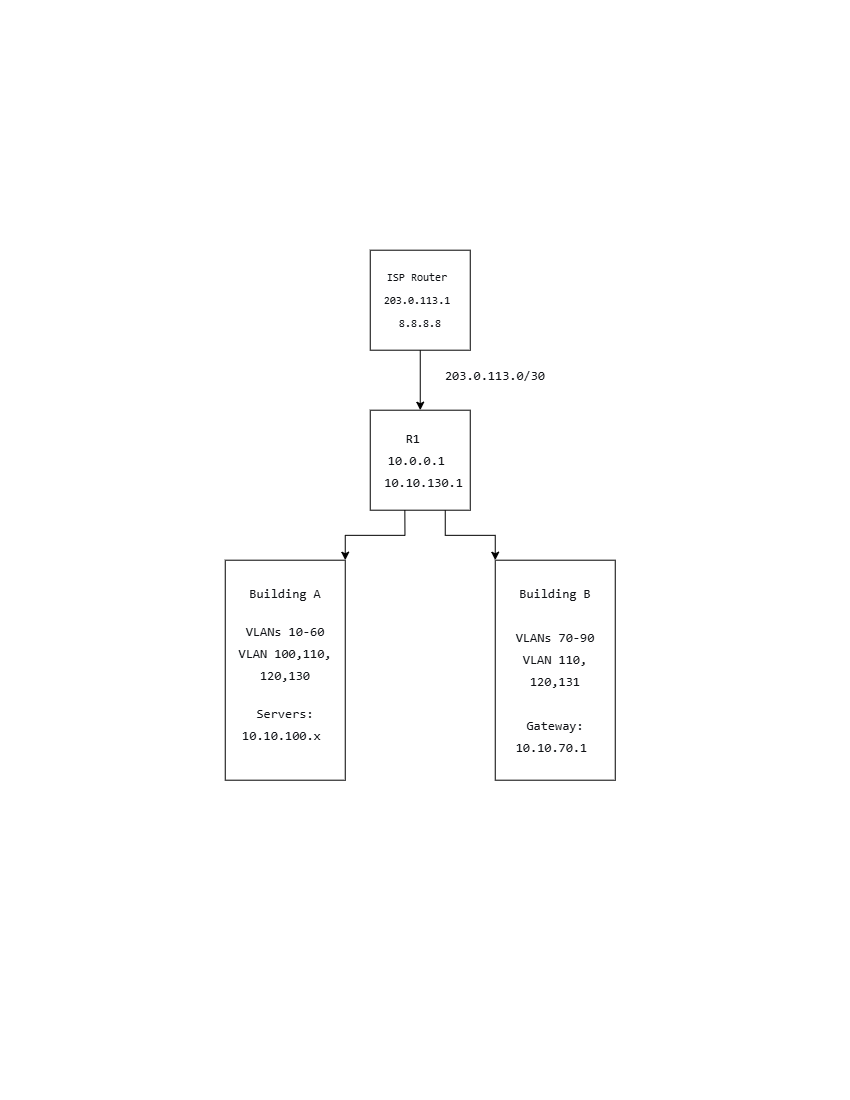

The diagram above was exported from draw.io. Its source (the exported page's mxGraphModel, read from the mxfile embedded in the PNG):
<mxGraphModel dx="2903" dy="1700" grid="1" gridSize="10" guides="1" tooltips="1" connect="1" arrows="1" fold="1" page="1" pageScale="1" pageWidth="850" pageHeight="1100" math="0" shadow="0">
  <root>
    <mxCell id="0" />
    <mxCell id="1" parent="0" />
    <mxCell id="S1JP8RaansxKWjyxy3M_-10" edge="1" parent="1" source="S1JP8RaansxKWjyxy3M_-1" style="edgeStyle=none;rounded=0;orthogonalLoop=1;jettySize=auto;html=1;" target="S1JP8RaansxKWjyxy3M_-4" value="">
      <mxGeometry relative="1" as="geometry" />
    </mxCell>
    <mxCell id="S1JP8RaansxKWjyxy3M_-1" parent="1" style="whiteSpace=wrap;html=1;aspect=fixed;" value="" vertex="1">
      <mxGeometry height="100" width="100" x="370" y="250" as="geometry" />
    </mxCell>
    <mxCell id="S1JP8RaansxKWjyxy3M_-2" parent="1" style="text;html=1;whiteSpace=wrap;strokeColor=none;fillColor=none;align=center;verticalAlign=middle;rounded=0;" value="&lt;pre style=&quot;font-style: normal; font-variant: normal; font-size-adjust: none; font-language-override: normal; font-kerning: auto; font-optical-sizing: auto; font-feature-settings: normal; font-variation-settings: normal; font-stretch: normal; line-height: 22px; font-family: Menlo, Monaco, Consolas, &amp;quot;Cascadia Mono&amp;quot;, &amp;quot;Ubuntu Mono&amp;quot;, &amp;quot;DejaVu Sans Mono&amp;quot;, &amp;quot;Liberation Mono&amp;quot;, &amp;quot;JetBrains Mono&amp;quot;, &amp;quot;Fira Code&amp;quot;, Cousine, &amp;quot;Roboto Mono&amp;quot;, &amp;quot;Courier New&amp;quot;, Courier, sans-serif, system-ui; overflow: auto; white-space: pre-wrap; word-break: break-all; padding: 16px; color: rgb(15, 17, 21); margin: 0px !important;&quot;&gt;&lt;font style=&quot;font-size: 11px;&quot;&gt;ISP Router &lt;br&gt; 203.0.113.1  &lt;br&gt; 8.8.8.8 &lt;/font&gt;&lt;/pre&gt;" vertex="1">
      <mxGeometry height="30" width="270" x="285" y="285" as="geometry" />
    </mxCell>
    <mxCell id="S1JP8RaansxKWjyxy3M_-15" edge="1" parent="1" source="S1JP8RaansxKWjyxy3M_-4" style="edgeStyle=orthogonalEdgeStyle;rounded=0;orthogonalLoop=1;jettySize=auto;html=1;exitX=0.75;exitY=1;exitDx=0;exitDy=0;entryX=0;entryY=0;entryDx=0;entryDy=0;" target="S1JP8RaansxKWjyxy3M_-13">
      <mxGeometry relative="1" as="geometry" />
    </mxCell>
    <mxCell id="S1JP8RaansxKWjyxy3M_-4" parent="1" style="whiteSpace=wrap;html=1;aspect=fixed;" value="" vertex="1">
      <mxGeometry height="100" width="100" x="370" y="410" as="geometry" />
    </mxCell>
    <mxCell id="S1JP8RaansxKWjyxy3M_-6" parent="1" style="text;html=1;whiteSpace=wrap;strokeColor=none;fillColor=none;align=center;verticalAlign=middle;rounded=0;" value="&lt;pre style=&quot;font-style: normal; font-variant: normal; font-size-adjust: none; font-language-override: normal; font-kerning: auto; font-optical-sizing: auto; font-feature-settings: normal; font-variation-settings: normal; font-stretch: normal; font-size: 13px; line-height: 22px; font-family: Menlo, Monaco, Consolas, &amp;quot;Cascadia Mono&amp;quot;, &amp;quot;Ubuntu Mono&amp;quot;, &amp;quot;DejaVu Sans Mono&amp;quot;, &amp;quot;Liberation Mono&amp;quot;, &amp;quot;JetBrains Mono&amp;quot;, &amp;quot;Fira Code&amp;quot;, Cousine, &amp;quot;Roboto Mono&amp;quot;, &amp;quot;Courier New&amp;quot;, Courier, sans-serif, system-ui; overflow: auto; white-space: pre-wrap; word-break: break-all; padding: 16px; color: rgb(15, 17, 21); margin: 0px !important;&quot;&gt;R1  &lt;br&gt;10.0.0.1 &lt;br&gt; 10.10.130.1&lt;/pre&gt;" vertex="1">
      <mxGeometry height="30" width="130" x="355" y="445" as="geometry" />
    </mxCell>
    <mxCell id="S1JP8RaansxKWjyxy3M_-11" parent="1" style="text;html=1;whiteSpace=wrap;strokeColor=none;fillColor=none;align=center;verticalAlign=middle;rounded=0;" value="&lt;pre style=&quot;font-style: normal; font-variant: normal; font-size-adjust: none; font-language-override: normal; font-kerning: auto; font-optical-sizing: auto; font-feature-settings: normal; font-variation-settings: normal; font-stretch: normal; font-size: 13px; line-height: 22px; font-family: Menlo, Monaco, Consolas, &amp;quot;Cascadia Mono&amp;quot;, &amp;quot;Ubuntu Mono&amp;quot;, &amp;quot;DejaVu Sans Mono&amp;quot;, &amp;quot;Liberation Mono&amp;quot;, &amp;quot;JetBrains Mono&amp;quot;, &amp;quot;Fira Code&amp;quot;, Cousine, &amp;quot;Roboto Mono&amp;quot;, &amp;quot;Courier New&amp;quot;, Courier, sans-serif, system-ui; overflow: auto; white-space: pre-wrap; word-break: break-all; padding: 16px; color: rgb(15, 17, 21); text-align: start; margin: 0px !important;&quot;&gt;203.0.113.0/30&lt;/pre&gt;" vertex="1">
      <mxGeometry height="30" width="140" x="425" y="360" as="geometry" />
    </mxCell>
    <mxCell id="S1JP8RaansxKWjyxy3M_-12" parent="1" style="rounded=0;whiteSpace=wrap;html=1;" value="" vertex="1">
      <mxGeometry height="220" width="120" x="225" y="560" as="geometry" />
    </mxCell>
    <mxCell id="S1JP8RaansxKWjyxy3M_-13" parent="1" style="rounded=0;whiteSpace=wrap;html=1;" value="" vertex="1">
      <mxGeometry height="220" width="120" x="495" y="560" as="geometry" />
    </mxCell>
    <mxCell id="S1JP8RaansxKWjyxy3M_-14" edge="1" parent="1" source="S1JP8RaansxKWjyxy3M_-4" style="edgeStyle=orthogonalEdgeStyle;rounded=0;orthogonalLoop=1;jettySize=auto;html=1;exitX=0.346;exitY=1.002;exitDx=0;exitDy=0;exitPerimeter=0;entryX=1;entryY=0;entryDx=0;entryDy=0;" target="S1JP8RaansxKWjyxy3M_-12">
      <mxGeometry relative="1" as="geometry">
        <mxPoint x="335" y="550" as="targetPoint" />
      </mxGeometry>
    </mxCell>
    <mxCell id="S1JP8RaansxKWjyxy3M_-16" parent="1" style="text;html=1;whiteSpace=wrap;strokeColor=none;fillColor=none;align=center;verticalAlign=middle;rounded=0;" value="&lt;pre style=&quot;font-style: normal; font-variant: normal; font-size-adjust: none; font-language-override: normal; font-kerning: auto; font-optical-sizing: auto; font-feature-settings: normal; font-variation-settings: normal; font-stretch: normal; font-size: 13px; line-height: 22px; font-family: Menlo, Monaco, Consolas, &amp;quot;Cascadia Mono&amp;quot;, &amp;quot;Ubuntu Mono&amp;quot;, &amp;quot;DejaVu Sans Mono&amp;quot;, &amp;quot;Liberation Mono&amp;quot;, &amp;quot;JetBrains Mono&amp;quot;, &amp;quot;Fira Code&amp;quot;, Cousine, &amp;quot;Roboto Mono&amp;quot;, &amp;quot;Courier New&amp;quot;, Courier, sans-serif, system-ui; overflow: auto; white-space: pre-wrap; word-break: break-all; padding: 16px; color: rgb(15, 17, 21); margin: 0px !important;&quot;&gt;Building A&lt;br&gt;&lt;pre style=&quot;font-style: normal; font-variant: normal; font-size-adjust: none; font-language-override: normal; font-kerning: auto; font-optical-sizing: auto; font-feature-settings: normal; font-variation-settings: normal; font-stretch: normal; font-size: 13px; line-height: 22px; font-family: Menlo, Monaco, Consolas, &amp;quot;Cascadia Mono&amp;quot;, &amp;quot;Ubuntu Mono&amp;quot;, &amp;quot;DejaVu Sans Mono&amp;quot;, &amp;quot;Liberation Mono&amp;quot;, &amp;quot;JetBrains Mono&amp;quot;, &amp;quot;Fira Code&amp;quot;, Cousine, &amp;quot;Roboto Mono&amp;quot;, &amp;quot;Courier New&amp;quot;, Courier, sans-serif, system-ui; overflow: auto; white-space: pre-wrap; word-break: break-all; padding: 16px; margin: 0px !important;&quot;&gt;VLANs 10-60&lt;br&gt;VLAN 100,110,&lt;br&gt;120,130&lt;br&gt;&lt;pre style=&quot;font-style: normal; font-variant: normal; font-size-adjust: none; font-language-override: normal; font-kerning: auto; font-optical-sizing: auto; font-feature-settings: normal; font-variation-settings: normal; font-stretch: normal; font-size: 13px; line-height: 22px; font-family: Menlo, Monaco, Consolas, &amp;quot;Cascadia Mono&amp;quot;, &amp;quot;Ubuntu Mono&amp;quot;, &amp;quot;DejaVu Sans Mono&amp;quot;, &amp;quot;Liberation Mono&amp;quot;, &amp;quot;JetBrains Mono&amp;quot;, &amp;quot;Fira Code&amp;quot;, Cousine, &amp;quot;Roboto Mono&amp;quot;, &amp;quot;Courier New&amp;quot;, Courier, sans-serif, system-ui; overflow: auto; white-space: pre-wrap; word-break: break-all; padding: 16px; margin: 0px !important;&quot;&gt;Servers:&lt;br&gt;10.10.100.x &lt;/pre&gt;&lt;/pre&gt;&lt;/pre&gt;" vertex="1">
      <mxGeometry height="100" width="230" x="170" y="630" as="geometry" />
    </mxCell>
    <mxCell id="S1JP8RaansxKWjyxy3M_-17" parent="1" style="text;html=1;whiteSpace=wrap;strokeColor=none;fillColor=none;align=center;verticalAlign=middle;rounded=0;" value="&lt;pre style=&quot;font-style: normal; font-variant: normal; font-size-adjust: none; font-language-override: normal; font-kerning: auto; font-optical-sizing: auto; font-feature-settings: normal; font-variation-settings: normal; font-stretch: normal; font-size: 13px; line-height: 22px; font-family: Menlo, Monaco, Consolas, &amp;quot;Cascadia Mono&amp;quot;, &amp;quot;Ubuntu Mono&amp;quot;, &amp;quot;DejaVu Sans Mono&amp;quot;, &amp;quot;Liberation Mono&amp;quot;, &amp;quot;JetBrains Mono&amp;quot;, &amp;quot;Fira Code&amp;quot;, Cousine, &amp;quot;Roboto Mono&amp;quot;, &amp;quot;Courier New&amp;quot;, Courier, sans-serif, system-ui; overflow: auto; white-space: pre-wrap; word-break: break-all; padding: 16px; color: rgb(15, 17, 21); margin: 0px !important;&quot;&gt;&lt;pre style=&quot;font-style: normal; font-variant: normal; font-size-adjust: none; font-language-override: normal; font-kerning: auto; font-optical-sizing: auto; font-feature-settings: normal; font-variation-settings: normal; font-stretch: normal; font-size: 13px; line-height: 22px; font-family: Menlo, Monaco, Consolas, &amp;quot;Cascadia Mono&amp;quot;, &amp;quot;Ubuntu Mono&amp;quot;, &amp;quot;DejaVu Sans Mono&amp;quot;, &amp;quot;Liberation Mono&amp;quot;, &amp;quot;JetBrains Mono&amp;quot;, &amp;quot;Fira Code&amp;quot;, Cousine, &amp;quot;Roboto Mono&amp;quot;, &amp;quot;Courier New&amp;quot;, Courier, sans-serif, system-ui; overflow: auto; white-space: pre-wrap; word-break: break-all; padding: 16px; margin: 0px !important;&quot;&gt;Building B&lt;br&gt;&lt;br&gt;VLANs 70-90&lt;br&gt;VLAN 110,&lt;br&gt;120,131&lt;br&gt;&lt;br&gt;Gateway:&lt;br&gt;10.10.70.1 &lt;/pre&gt;&lt;/pre&gt;" vertex="1">
      <mxGeometry height="100" width="230" x="440" y="620" as="geometry" />
    </mxCell>
  </root>
</mxGraphModel>